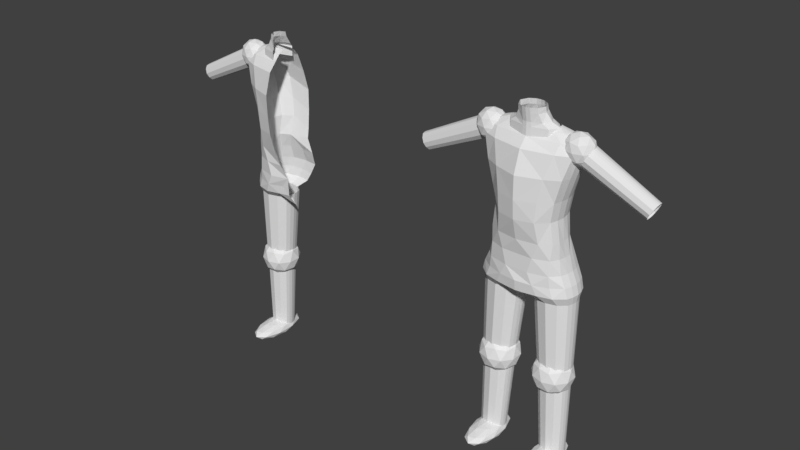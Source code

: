 # Source: player4.blend  (saved by Blender 2.79.0; exported with 4.5.12 LTS)
import bpy
from mathutils import Matrix  # noqa: F401  (used for matrix-valued properties, if any)

bpy.ops.wm.read_factory_settings(use_empty=True)
scene = bpy.context.scene
scene.name = 'Scene'

# ---- collections
col_collection_1 = bpy.data.collections.new('Collection 1'); scene.collection.children.link(col_collection_1)

# ---- world
world_world = bpy.data.worlds.new('World'); scene.world = world_world
world_world.color = (0.05088, 0.05088, 0.05088)
world_world.use_sun_shadow = False
world_world.sun_shadow_jitter_overblur = 0.0
world_world.cycles.sampling_method = 'MANUAL'

# ---- meshes
me_icosphere_008 = bpy.data.meshes.new('Icosphere.008')
me_icosphere_008.from_pydata([(-0.04998, -0.9972, 0.5292), (-0.04998, -1.135, 0.335), (-0.04998, -1.21, 0.1052), (-0.04998, -1.077, 0.02497), (-0.04998, 0.6453, -0.6102), (-0.04998, -1.087, -0.3523), (-0.04998, -0.76, -0.6664)], [(5, 3), (4, 6), (6, 5), (3, 2), (1, 0), (2, 1), (3, 4)], [])
me_icosphere_008.use_remesh_preserve_volume = False
me_icosphere_008.use_remesh_preserve_attributes = False
me_icosphere_008.use_mirror_vertex_groups = False
me_icosphere_008.update()
me_icosphere_005 = bpy.data.meshes.new('Icosphere.005')
me_icosphere_005.from_pydata([(0.0, 0.0, -1.0), (0.7236, -0.5257, -0.4472), (-0.2764, -0.8506, -0.4472), (-0.8944, 0.0, -0.4472), (-0.2764, 0.8506, -0.4472), (0.7236, 0.5257, -0.4472), (0.2764, -0.8506, 0.4472), (-0.7236, -0.5257, 0.4472), (-0.7236, 0.5257, 0.4472), (0.2764, 0.8506, 0.4472), (0.8944, 0.0, 0.4472), (0.0, 0.0, 1.0), (-0.1625, -0.5, -0.8507), (0.4253, -0.309, -0.8507), (0.2629, -0.809, -0.5257), (0.8506, 0.0, -0.5257), (0.4253, 0.309, -0.8507), (-0.5257, 0.0, -0.8507), (-0.6882, -0.5, -0.5257), (-0.1625, 0.5, -0.8507), (-0.6882, 0.5, -0.5257), (0.2629, 0.809, -0.5257), (0.9511, -0.309, 0.0), (0.9511, 0.309, 0.0), (0.0, -1.0, 0.0), (0.5878, -0.809, 0.0), (-0.9511, -0.309, 0.0), (-0.5878, -0.809, 0.0), (-0.5878, 0.809, 0.0), (-0.9511, 0.309, 0.0), (0.5878, 0.809, 0.0), (0.0, 1.0, 0.0), (0.6882, -0.5, 0.5257), (-0.2629, -0.809, 0.5257), (-0.8506, 0.0, 0.5257), (-0.2629, 0.809, 0.5257), (0.6882, 0.5, 0.5257), (0.1625, -0.5, 0.8507), (0.5257, 0.0, 0.8507), (-0.4253, -0.309, 0.8507), (-0.4253, 0.309, 0.8507), (0.1625, 0.5, 0.8507), (-0.1297, -0.3404, 23.29), (0.7787, 0.7415, 22.07), (0.7787, -0.07039, 22.07), (-1.829, 0.3312, 21.06), (0.2736, 0.7724, 24.7), (-1.169, -0.1621, 21.06), (-1.169, 0.7732, 21.06), (-0.4661, 0.8217, 21.06), (-0.4635, 0.986, 24.7), (0.09356, 0.94, 22.07), (0.09356, -0.3389, 22.07), (-0.4661, -0.2486, 21.06), (-0.1297, 0.9784, 23.29), (-1.155, -0.506, 23.29), (0.9957, 0.3356, 22.07), (0.9311, 0.1326, 22.07), (0.4376, 0.1173, 24.7), (0.5982, -0.09508, 23.29), (0.5982, 0.7675, 23.29), (0.9311, 0.5385, 22.07), (0.4376, 0.5541, 24.7), (0.8288, 0.3362, 23.29), (0.7602, 0.5519, 23.29), (0.7602, 0.1206, 23.29), (0.03617, 0.6747, 26.56), (-1.67, 0.03427, 21.06), (-0.5411, 0.8419, 26.56), (-1.67, 0.6281, 21.06), (0.8493, 0.4796, 21.06), (0.8493, 0.1827, 21.06), (-2.181, -0.3404, 23.29), (-0.8675, -0.4572, 22.07), (-1.515, -0.5171, 24.7), (-0.8675, 1.006, 22.07), (-1.515, 1.057, 24.7), (-2.567, 0.986, 24.7), (-1.829, 0.94, 22.07), (-1.829, -0.3389, 22.07), (-2.801, -0.3665, 24.69), (-1.155, 1.049, 23.29), (-2.181, 0.9784, 23.29), (0.8966, 0.3312, 21.06), (0.2368, -0.1621, 21.06), (-1.595, 0.8978, 26.56), (0.2368, 0.7732, 21.06), (0.7379, 0.03427, 21.06), (0.7379, 0.6281, 21.06), (-3.047, -0.153, 20.85), (-2.808, -0.3389, 22.29), (-1.781, 0.1827, 21.06), (-1.781, 0.4796, 21.06), (-1.287, 0.4522, 11.84), (-1.287, 0.2101, 11.84), (0.7672, 0.5732, 11.84), (0.7672, 0.0891, 11.84), (0.3586, 0.6916, 11.84), (0.3586, -0.071, 11.84), (0.8966, 0.3312, 11.84), (0.8581, 0.2101, 11.84), (0.8581, 0.4522, 11.84), (-1.196, 0.5732, 11.84), (-1.196, 0.0891, 11.84), (-0.2144, -0.1415, 11.84), (-0.2144, 0.7311, 11.84), (-0.7875, 0.6916, 11.84), (-0.7875, -0.071, 11.84), (-1.325, 0.3312, 11.84), (0.1646, 0.5037, 26.56), (-0.2297, -0.3665, 24.69), (-0.9358, -0.6548, 33.48), (-0.3531, 0.5875, 31.09), (-0.3531, -0.3448, 31.09), (-2.274, -0.7889, 31.09), (-2.649, 0.8419, 26.56), (0.2401, 0.623, 36.26), (0.2401, -0.3799, 36.26), (-2.274, -0.8577, 36.26), (-2.274, 0.8915, 29.85), (-2.274, 0.9501, 35.02), (-0.6921, 0.8682, 36.26), (-1.048, 0.8154, 31.09), (-1.048, -0.6531, 31.09), (-0.6921, -0.6188, 36.26), (-2.274, 0.9403, 32.25), (-0.9358, 0.8595, 33.48), (-2.274, -0.845, 33.48), (-0.1331, 0.1214, 31.09), (0.5355, 0.1215, 36.26), (0.2736, -0.101, 24.7), (-0.1986, -0.1117, 31.09), (-0.1538, -0.3004, 28.47), (-0.1538, 0.5382, 28.47), (-2.274, 0.8407, 28.45), (0.4475, -0.1292, 36.26), (-0.1647, -0.3731, 33.48), (-0.1647, 0.6174, 33.48), (0.5071, 0.3357, 24.7), (-0.1986, 0.3544, 31.09), (-0.8739, 0.711, 28.47), (0.4475, 0.3723, 36.26), (0.07958, 0.1221, 33.48), (0.01655, 0.1189, 28.47), (-2.274, -0.6154, 28.47), (-0.8739, -0.5121, 28.47), (0.01655, 0.3286, 28.47), (0.006852, 0.3697, 33.48), (0.006852, -0.1255, 33.48), (0.01655, -0.09075, 28.47), (0.6779, 0.5108, 38.99), (0.6779, -0.2747, 38.99), (-2.274, -0.6489, 38.99), (-2.274, 0.7669, 37.75), (-0.2776, 0.7028, 38.99), (-0.2776, -0.4618, 38.99), (0.9805, 0.1181, 38.99), (0.8904, -0.07831, 38.99), (0.8904, 0.3144, 38.99), (0.6455, 0.378, 40.09), (0.6455, -0.1501, 40.09), (-2.274, -0.4017, 40.09), (-2.274, 0.5502, 40.09), (-0.1419, 0.5071, 40.09), (-0.1419, -0.2759, 40.09), (0.8949, 0.1139, 40.09), (0.8207, -0.01808, 40.09), (0.8207, 0.246, 40.09), (-0.1552, 0.2854, 40.85), (-0.1552, -0.06328, 40.85), (-2.274, -0.2294, 40.85), (-2.274, 0.3991, 40.85), (-0.6751, 0.3707, 40.85), (-0.6751, -0.1463, 40.85), (0.009472, 0.1111, 40.85), (-0.03956, 0.02389, 40.85), (-0.03956, 0.1982, 40.85), (-0.7762, 0.1926, 41.29), (-0.7762, 0.02377, 41.29), (-2.274, -0.05667, 41.29), (-2.274, 0.2477, 41.29), (-1.028, 0.2339, 41.29), (-1.028, -0.01645, 41.29), (-0.6964, 0.1082, 41.29), (-0.7202, 0.06598, 41.29), (-0.7202, 0.1504, 41.29), (0.184, 0.1181, 26.56), (-1.238, -0.5146, 26.56), (-2.455, -0.4909, 26.56), (-0.2348, -0.3334, 26.56), (0.2188, 0.3321, 26.56), (0.102, -0.09589, 26.56), (-0.2519, 0.2941, 8.411), (0.7588, -0.03958, 9.83), (-0.638, -0.2458, 9.83), (-1.501, 0.2941, 9.83), (-0.638, 0.834, 9.83), (0.7588, 0.6278, 9.83), (0.1342, -0.2458, 12.13), (-1.263, -0.03958, 12.13), (-1.263, 0.6278, 12.13), (0.1342, 0.834, 12.13), (0.9975, 0.2941, 12.13), (-0.2519, 0.2941, 13.55), (-0.4788, -0.02324, 8.794), (0.3422, 0.09797, 8.794), (0.1153, -0.2194, 9.629), (0.9363, 0.2941, 9.629), (0.3422, 0.4902, 8.794), (-0.9863, 0.2941, 8.794), (-1.213, -0.02325, 9.629), (-0.4788, 0.6114, 8.794), (-1.213, 0.6114, 9.629), (0.1153, 0.8075, 9.629), (1.077, 0.09797, 10.98), (1.077, 0.4902, 10.98), (-0.2519, -0.3406, 10.98), (0.5691, -0.2194, 10.98), (-1.58, 0.09797, 10.98), (-1.073, -0.2194, 10.98), (-1.073, 0.8076, 10.98), (-1.58, 0.4902, 10.98), (0.5691, 0.8076, 10.98), (-0.2519, 0.9288, 10.98), (0.7094, -0.02325, 12.33), (-0.6191, -0.2194, 12.33), (-1.44, 0.2941, 12.33), (-0.6191, 0.8075, 12.33), (0.7094, 0.6114, 12.33), (-0.02499, -0.02324, 13.16), (0.4824, 0.2941, 13.16), (-0.846, 0.09797, 13.16), (-0.846, 0.4902, 13.16), (-0.02499, 0.6114, 13.16), (0.6675, 0.05138, 37.58), (1.424, -0.1564, 38.65), (0.3784, -0.2848, 38.65), (-0.2681, 0.05138, 38.65), (0.3784, 0.3875, 38.65), (1.424, 0.2591, 38.65), (0.9566, -0.2848, 40.37), (-0.08944, -0.1564, 40.37), (-0.08944, 0.2591, 40.37), (0.9566, 0.3875, 40.37), (1.603, 0.05138, 40.37), (0.6675, 0.05138, 41.43), (0.4975, -0.1462, 37.87), (1.112, -0.07073, 37.87), (0.9425, -0.2683, 38.5), (1.557, 0.05138, 38.5), (1.112, 0.1735, 37.87), (0.1175, 0.05138, 37.87), (-0.05239, -0.1462, 38.5), (0.4975, 0.249, 37.87), (-0.05239, 0.249, 38.5), (0.9425, 0.3711, 38.5), (1.662, -0.07073, 39.51), (1.662, 0.1735, 39.51), (0.6675, -0.3438, 39.51), (1.282, -0.2683, 39.51), (-0.3274, -0.07073, 39.51), (0.05263, -0.2683, 39.51), (0.05263, 0.3711, 39.51), (-0.3274, 0.1735, 39.51), (1.282, 0.3711, 39.51), (0.6675, 0.4465, 39.51), (1.387, -0.1462, 40.52), (0.3925, -0.2683, 40.52), (-0.2223, 0.05138, 40.52), (0.3925, 0.3711, 40.52), (1.387, 0.249, 40.52), (0.8374, -0.1462, 41.14), (1.217, 0.05138, 41.14), (0.2226, -0.07073, 41.14), (0.2226, 0.1735, 41.14), (0.8374, 0.249, 41.14), (0.6251, 0.09191, 37.95), (0.7954, -0.1735, 38.52), (0.7954, 0.3298, 38.52), (0.9769, 0.3558, 39.13), (0.9769, -0.22, 39.13), (0.6661, -0.06783, 38.09), (0.6661, 0.2517, 38.09), (1.316, 0.1718, 40.27), (1.316, 0.01204, 40.27), (1.329, 0.09191, 40.31), (1.158, -0.1735, 39.74), (1.158, 0.3298, 39.74), (1.288, -0.06783, 40.18), (1.288, 0.2517, 40.18), (0.6373, 0.01204, 37.99), (0.6373, 0.1718, 37.99), (5.179, 0.172, 34.21), (5.179, 0.04176, 34.21), (5.71, 0.2371, 36.0), (5.71, -0.02336, 36.0), (5.604, 0.3008, 35.64), (5.604, -0.1095, 35.64), (5.743, 0.1069, 36.11), (5.733, 0.04176, 36.08), (5.733, 0.172, 36.08), (5.203, 0.2371, 34.29), (5.203, -0.02336, 34.29), (5.456, -0.1475, 35.14), (5.456, 0.3221, 35.14), (5.308, 0.3008, 34.65), (5.308, -0.1095, 34.65), (5.17, 0.1069, 34.18), (-1.21, 0.3308, 9.923), (-0.71, -0.0428, 9.923), (-0.71, 0.6656, 9.923), (-0.1776, 0.7023, 9.923), (-0.1776, -0.1083, 9.923), (-1.09, 0.1059, 9.923), (-1.09, 0.5557, 9.923), (0.8187, 0.4432, 9.923), (0.8187, 0.2184, 9.923), (0.8545, 0.3308, 9.923), (0.3548, -0.0428, 9.923), (0.3548, 0.6656, 9.923), (0.7343, 0.1059, 9.923), (0.7343, 0.5557, 9.923), (-1.174, 0.2184, 9.923), (-1.174, 0.4432, 9.923), (-0.7994, 0.4225, 0.145), (-0.7994, 0.2391, 0.145), (0.7565, 0.5141, 0.145), (0.7565, 0.1475, 0.145), (0.447, 0.6038, 0.145), (0.447, 0.02619, 0.145), (0.8545, 0.3308, 0.145), (0.8253, 0.2391, 0.145), (0.8253, 0.4225, 0.145), (-0.7305, 0.5141, 0.145), (-0.7305, 0.1475, 0.145), (0.01298, -0.02724, 0.145), (0.01298, 0.6337, 0.145), (-0.4211, 0.6038, 0.145), (-0.4211, 0.02619, 0.145), (-0.8285, 0.3308, 0.145), (-2.02, 0.4365, 39.88), (-2.02, 0.4365, 41.19), (-0.9937, 0.3173, 39.88), (-0.9937, 0.3173, 41.19), (-0.5686, 0.02958, 39.88), (-0.5686, 0.02958, 41.19), (-0.9937, -0.2582, 39.88), (-0.9937, -0.2582, 41.19), (-2.02, -0.3773, 39.88), (-2.02, -0.3773, 41.19), (-2.136, 0.3205, 41.68), (-1.383, 0.2183, 41.68), (-1.071, -0.02843, 41.68), (-1.383, -0.2751, 41.68), (-2.136, -0.3773, 41.68), (-2.112, 0.1784, 42.7), (-1.716, 0.09699, 42.7), (-1.552, -0.09948, 42.7), (-1.716, -0.296, 42.7), (-2.112, -0.3773, 42.7), (-2.205, 0.1081, 43.37), (-1.809, 0.03701, 43.37), (-1.645, -0.1346, 43.37), (-1.809, -0.3062, 43.37), (-2.205, -0.3773, 43.37)], [], [(0, 13, 12), (1, 13, 15), (0, 12, 17), (0, 17, 19), (0, 19, 16), (1, 15, 22), (2, 14, 24), (3, 18, 26), (4, 20, 28), (5, 21, 30), (1, 22, 25), (2, 24, 27), (3, 26, 29), (4, 28, 31), (5, 30, 23), (6, 32, 37), (7, 33, 39), (8, 34, 40), (9, 35, 41), (10, 36, 38), (38, 41, 11), (38, 36, 41), (36, 9, 41), (41, 40, 11), (41, 35, 40), (35, 8, 40), (40, 39, 11), (40, 34, 39), (34, 7, 39), (39, 37, 11), (39, 33, 37), (33, 6, 37), (37, 38, 11), (37, 32, 38), (32, 10, 38), (23, 36, 10), (23, 30, 36), (30, 9, 36), (31, 35, 9), (31, 28, 35), (28, 8, 35), (29, 34, 8), (29, 26, 34), (26, 7, 34), (27, 33, 7), (27, 24, 33), (24, 6, 33), (25, 32, 6), (25, 22, 32), (22, 10, 32), (30, 31, 9), (30, 21, 31), (21, 4, 31), (28, 29, 8), (28, 20, 29), (20, 3, 29), (26, 27, 7), (26, 18, 27), (18, 2, 27), (24, 25, 6), (24, 14, 25), (14, 1, 25), (22, 23, 10), (22, 15, 23), (15, 5, 23), (16, 21, 5), (16, 19, 21), (19, 4, 21), (19, 20, 4), (19, 17, 20), (17, 3, 20), (17, 18, 3), (17, 12, 18), (12, 2, 18), (15, 16, 5), (15, 13, 16), (13, 0, 16), (12, 14, 2), (12, 13, 14), (13, 1, 14), (65, 59, 130, 58), (64, 63, 138, 62), (60, 64, 62, 46), (43, 61, 64, 60), (61, 56, 63, 64), (63, 65, 58, 138), (56, 57, 65, 63), (57, 44, 59, 65), (76, 50, 54, 81), (51, 54, 81, 75), (46, 60, 54, 50), (52, 73, 55, 42), (59, 44, 52, 42), (110, 42, 55, 74), (110, 130, 59, 42), (43, 60, 54, 51), (46, 50, 68, 66), (138, 190, 109, 62), (46, 62, 109, 66), (50, 76, 85, 68), (76, 77, 82, 81), (78, 82, 81, 75), (79, 73, 55, 72), (80, 72, 55, 74), (77, 76, 85, 115), (72, 90, 79), (90, 89, 79), (67, 89, 91), (80, 90, 72), (79, 89, 67, 47), (51, 75, 49, 86), (43, 51, 86, 88), (61, 43, 88, 70), (56, 61, 70, 83), (73, 52, 84, 53), (52, 44, 87, 84), (73, 79, 47, 53), (78, 75, 49, 48), (57, 56, 83, 71), (44, 57, 71, 87), (53, 47, 107, 104), (91, 45, 108, 94), (70, 88, 95, 101), (53, 84, 98, 104), (84, 87, 96, 98), (83, 70, 101, 99), (69, 48, 106, 102), (86, 49, 105, 97), (92, 69, 102, 93), (88, 86, 97, 95), (47, 67, 103, 107), (45, 92, 93, 108), (87, 71, 100, 96), (67, 91, 94, 103), (71, 83, 99, 100), (48, 49, 105, 106), (149, 132, 113, 131), (187, 189, 110, 74), (148, 136, 117, 135), (114, 123, 145, 144), (113, 132, 145, 123), (188, 144, 145, 187), (147, 142, 129, 141), (146, 143, 128, 139), (119, 134, 140, 122), (122, 140, 133, 112), (66, 109, 133, 140), (133, 146, 139, 112), (190, 186, 143, 146), (137, 147, 141, 116), (112, 139, 147, 137), (139, 128, 142, 147), (142, 148, 135, 129), (128, 131, 148, 142), (131, 113, 136, 148), (143, 149, 131, 128), (186, 191, 149, 143), (191, 189, 132, 149), (120, 121, 126, 125), (122, 126, 125, 119), (116, 137, 126, 121), (123, 114, 127, 111), (136, 113, 123, 111), (124, 111, 127, 118), (124, 117, 136, 111), (112, 137, 126, 122), (135, 117, 151, 157), (116, 121, 154, 150), (141, 129, 156, 158), (117, 124, 155, 151), (116, 141, 158, 150), (124, 118, 152, 155), (129, 135, 157, 156), (121, 120, 153, 154), (150, 158, 167, 159), (158, 156, 165, 167), (150, 154, 163, 159), (157, 151, 160, 166), (156, 157, 166, 165), (151, 155, 164, 160), (154, 153, 162, 163), (155, 152, 161, 164), (166, 160, 169, 175), (165, 166, 175, 174), (160, 164, 173, 169), (163, 162, 171, 172), (164, 161, 170, 173), (159, 167, 176, 168), (167, 165, 174, 176), (159, 163, 172, 168), (174, 175, 184, 183), (169, 173, 182, 178), (172, 171, 180, 181), (173, 170, 179, 182), (168, 176, 185, 177), (176, 174, 183, 185), (168, 172, 181, 177), (175, 169, 178, 184), (140, 68, 66), (140, 85, 68), (85, 140, 115), (134, 115, 140), (130, 110, 189, 191), (58, 130, 191, 186), (138, 58, 186, 190), (80, 188, 187, 74), (145, 132, 189, 187), (133, 109, 190, 146), (192, 205, 204), (193, 205, 207), (192, 204, 209), (192, 209, 211), (192, 211, 208), (193, 207, 214), (194, 206, 216), (195, 210, 218), (196, 212, 220), (197, 213, 222), (193, 214, 217), (194, 216, 219), (195, 218, 221), (196, 220, 223), (197, 222, 215), (198, 224, 229), (199, 225, 231), (200, 226, 232), (201, 227, 233), (202, 228, 230), (230, 233, 203), (230, 228, 233), (228, 201, 233), (233, 232, 203), (233, 227, 232), (227, 200, 232), (232, 231, 203), (232, 226, 231), (226, 199, 231), (231, 229, 203), (231, 225, 229), (225, 198, 229), (229, 230, 203), (229, 224, 230), (224, 202, 230), (215, 228, 202), (215, 222, 228), (222, 201, 228), (223, 227, 201), (223, 220, 227), (220, 200, 227), (221, 226, 200), (221, 218, 226), (218, 199, 226), (219, 225, 199), (219, 216, 225), (216, 198, 225), (217, 224, 198), (217, 214, 224), (214, 202, 224), (222, 223, 201), (222, 213, 223), (213, 196, 223), (220, 221, 200), (220, 212, 221), (212, 195, 221), (218, 219, 199), (218, 210, 219), (210, 194, 219), (216, 217, 198), (216, 206, 217), (206, 193, 217), (214, 215, 202), (214, 207, 215), (207, 197, 215), (208, 213, 197), (208, 211, 213), (211, 196, 213), (211, 212, 196), (211, 209, 212), (209, 195, 212), (209, 210, 195), (209, 204, 210), (204, 194, 210), (207, 208, 197), (207, 205, 208), (205, 192, 208), (204, 206, 194), (204, 205, 206), (205, 193, 206), (234, 247, 246), (235, 247, 249), (234, 246, 251), (234, 251, 253), (234, 253, 250), (235, 249, 256), (236, 248, 258), (237, 252, 260), (238, 254, 262), (239, 255, 264), (235, 256, 259), (236, 258, 261), (237, 260, 263), (238, 262, 265), (239, 264, 257), (240, 266, 271), (241, 267, 273), (242, 268, 274), (243, 269, 275), (244, 270, 272), (272, 275, 245), (272, 270, 275), (270, 243, 275), (275, 274, 245), (275, 269, 274), (269, 242, 274), (274, 273, 245), (274, 268, 273), (268, 241, 273), (273, 271, 245), (273, 267, 271), (267, 240, 271), (271, 272, 245), (271, 266, 272), (266, 244, 272), (257, 270, 244), (257, 264, 270), (264, 243, 270), (265, 269, 243), (265, 262, 269), (262, 242, 269), (263, 268, 242), (263, 260, 268), (260, 241, 268), (261, 267, 241), (261, 258, 267), (258, 240, 267), (259, 266, 240), (259, 256, 266), (256, 244, 266), (264, 265, 243), (264, 255, 265), (255, 238, 265), (262, 263, 242), (262, 254, 263), (254, 237, 263), (260, 261, 241), (260, 252, 261), (252, 236, 261), (258, 259, 240), (258, 248, 259), (248, 235, 259), (256, 257, 244), (256, 249, 257), (249, 239, 257), (250, 255, 239), (250, 253, 255), (253, 238, 255), (253, 254, 238), (253, 251, 254), (251, 237, 254), (251, 252, 237), (251, 246, 252), (246, 236, 252), (249, 250, 239), (249, 247, 250), (247, 234, 250), (246, 248, 236), (246, 247, 248), (247, 235, 248), (280, 277, 306, 303), (290, 276, 307, 293), (283, 289, 294, 300), (280, 286, 297, 303), (286, 288, 295, 297), (285, 283, 300, 298), (282, 278, 305, 301), (287, 279, 304, 296), (291, 282, 301, 292), (289, 287, 296, 294), (277, 281, 302, 306), (276, 291, 292, 307), (288, 284, 299, 295), (281, 290, 293, 302), (284, 285, 298, 299), (278, 279, 304, 305), (312, 309, 338, 335), (322, 308, 339, 325), (315, 321, 326, 332), (312, 318, 329, 335), (318, 320, 327, 329), (317, 315, 332, 330), (314, 310, 337, 333), (319, 311, 336, 328), (323, 314, 333, 324), (321, 319, 328, 326), (309, 313, 334, 338), (308, 323, 324, 339), (320, 316, 331, 327), (313, 322, 325, 334), (316, 317, 330, 331), (310, 311, 336, 337), (340, 341, 343, 342), (342, 343, 345, 344), (344, 345, 347, 346), (346, 347, 349, 348), (347, 345, 352, 353), (349, 347, 353, 354), (345, 343, 351, 352), (343, 341, 350, 351), (353, 352, 357, 358), (351, 350, 355, 356), (354, 353, 358, 359), (352, 351, 356, 357), (359, 358, 363, 364), (357, 356, 361, 362), (358, 357, 362, 363), (356, 355, 360, 361)])
me_icosphere_005.use_remesh_preserve_volume = False
me_icosphere_005.use_remesh_preserve_attributes = False
me_icosphere_005.use_mirror_vertex_groups = False
me_icosphere_005.update()
me_icosphere_004 = bpy.data.meshes.new('Icosphere.004')
me_icosphere_004.from_pydata([(0.0, 0.0, -1.0), (0.7236, -0.5257, -0.4472), (-0.2764, -0.8506, -0.4472), (-0.8944, 0.0, -0.4472), (-0.2764, 0.8506, -0.4472), (0.7236, 0.5257, -0.4472), (0.2764, -0.8506, 0.4472), (-0.7236, -0.5257, 0.4472), (-0.7236, 0.5257, 0.4472), (0.2764, 0.8506, 0.4472), (0.8944, 0.0, 0.4472), (0.0, 0.0, 1.0), (-0.1625, -0.5, -0.8507), (0.4253, -0.309, -0.8507), (0.2629, -0.809, -0.5257), (0.8506, 0.0, -0.5257), (0.4253, 0.309, -0.8507), (-0.5257, 0.0, -0.8507), (-0.6882, -0.5, -0.5257), (-0.1625, 0.5, -0.8507), (-0.6882, 0.5, -0.5257), (0.2629, 0.809, -0.5257), (0.9511, -0.309, 0.0), (0.9511, 0.309, 0.0), (0.0, -1.0, 0.0), (0.5878, -0.809, 0.0), (-0.9511, -0.309, 0.0), (-0.5878, -0.809, 0.0), (-0.5878, 0.809, 0.0), (-0.9511, 0.309, 0.0), (0.5878, 0.809, 0.0), (0.0, 1.0, 0.0), (0.6882, -0.5, 0.5257), (-0.2629, -0.809, 0.5257), (-0.8506, 0.0, 0.5257), (-0.2629, 0.809, 0.5257), (0.6882, 0.5, 0.5257), (0.1625, -0.5, 0.8507), (0.5257, 0.0, 0.8507), (-0.4253, -0.309, 0.8507), (-0.4253, 0.309, 0.8507), (0.1625, 0.5, 0.8507), (-2.007, 0.4365, 39.88), (-2.007, 0.3748, 41.19), (-0.9937, 0.3173, 39.88), (-0.9937, 0.2556, 41.19), (-0.5686, 0.02958, 39.88), (-0.5686, 0.02958, 41.19), (-0.9937, -0.2582, 39.88), (-0.9937, -0.2582, 41.19), (-2.007, -0.3773, 39.88), (-2.007, -0.3773, 41.19), (-2.007, 0.3205, 41.68), (-1.383, 0.2183, 41.68), (-1.071, -0.02843, 41.68), (-1.383, -0.2751, 41.68), (-2.007, -0.3773, 41.68), (-2.007, 0.2335, 42.7), (-1.606, 0.136, 42.7), (-1.409, -0.09948, 42.7), (-1.606, -0.335, 42.7), (-2.007, -0.4325, 42.7), (-2.007, 0.1982, 43.37), (-1.636, 0.1007, 43.37), (-1.411, -0.1346, 43.37), (-1.636, -0.3699, 43.37), (-2.007, -0.4674, 43.37), (-1.21, 0.3308, 9.923), (-0.71, -0.0428, 9.923), (-0.71, 0.6656, 9.923), (-0.1776, 0.7023, 9.923), (-0.1776, -0.1083, 9.923), (-1.09, 0.1059, 9.923), (-1.09, 0.5557, 9.923), (0.8187, 0.4432, 9.923), (0.8187, 0.2184, 9.923), (0.8545, 0.3308, 9.923), (0.3548, -0.0428, 9.923), (0.3548, 0.6656, 9.923), (0.7343, 0.1059, 9.923), (0.7343, 0.5557, 9.923), (-1.174, 0.2184, 9.923), (-1.174, 0.4432, 9.923), (-0.7994, 0.4225, 0.145), (-0.7994, 0.2391, 0.145), (0.7565, 0.5141, 0.145), (0.7565, 0.1475, 0.145), (0.447, 0.6038, 0.145), (0.447, 0.02619, 0.145), (0.8545, 0.3308, 0.145), (0.8253, 0.2391, 0.145), (0.8253, 0.4225, 0.145), (-0.7305, 0.5141, 0.145), (-0.7305, 0.1475, 0.145), (0.01298, -0.02724, 0.145), (0.01298, 0.6337, 0.145), (-0.4211, 0.6038, 0.145), (-0.4211, 0.02619, 0.145), (-0.8285, 0.3308, 0.145), (0.6251, 0.09191, 37.95), (0.7954, -0.1735, 38.52), (0.7954, 0.3298, 38.52), (0.9769, 0.3558, 39.13), (0.9769, -0.22, 39.13), (0.6661, -0.06783, 38.09), (0.6661, 0.2517, 38.09), (1.316, 0.1718, 40.27), (1.316, 0.01204, 40.27), (1.329, 0.09191, 40.31), (1.158, -0.1735, 39.74), (1.158, 0.3298, 39.74), (1.288, -0.06783, 40.18), (1.288, 0.2517, 40.18), (0.6373, 0.01204, 37.99), (0.6373, 0.1718, 37.99), (5.179, 0.172, 34.21), (5.179, 0.04176, 34.21), (5.71, 0.2371, 36.0), (5.71, -0.02336, 36.0), (5.604, 0.3008, 35.64), (5.604, -0.1095, 35.64), (5.743, 0.1069, 36.11), (5.733, 0.04176, 36.08), (5.733, 0.172, 36.08), (5.203, 0.2371, 34.29), (5.203, -0.02336, 34.29), (5.456, -0.1475, 35.14), (5.456, 0.3221, 35.14), (5.308, 0.3008, 34.65), (5.308, -0.1095, 34.65), (5.17, 0.1069, 34.18), (0.6675, 0.05138, 37.58), (1.424, -0.1564, 38.65), (0.3784, -0.2848, 38.65), (-0.2681, 0.05138, 38.65), (0.3784, 0.3875, 38.65), (1.424, 0.2591, 38.65), (0.9566, -0.2848, 40.37), (-0.08944, -0.1564, 40.37), (-0.08944, 0.2591, 40.37), (0.9566, 0.3875, 40.37), (1.603, 0.05138, 40.37), (0.6675, 0.05138, 41.43), (0.4975, -0.1462, 37.87), (1.112, -0.07073, 37.87), (0.9425, -0.2683, 38.5), (1.557, 0.05138, 38.5), (1.112, 0.1735, 37.87), (0.1175, 0.05138, 37.87), (-0.05239, -0.1462, 38.5), (0.4975, 0.249, 37.87), (-0.05239, 0.249, 38.5), (0.9425, 0.3711, 38.5), (1.662, -0.07073, 39.51), (1.662, 0.1735, 39.51), (0.6675, -0.3438, 39.51), (1.282, -0.2683, 39.51), (-0.3274, -0.07073, 39.51), (0.05263, -0.2683, 39.51), (0.05263, 0.3711, 39.51), (-0.3274, 0.1735, 39.51), (1.282, 0.3711, 39.51), (0.6675, 0.4465, 39.51), (1.387, -0.1462, 40.52), (0.3925, -0.2683, 40.52), (-0.2223, 0.05138, 40.52), (0.3925, 0.3711, 40.52), (1.387, 0.249, 40.52), (0.8374, -0.1462, 41.14), (1.217, 0.05138, 41.14), (0.2226, -0.07073, 41.14), (0.2226, 0.1735, 41.14), (0.8374, 0.249, 41.14), (-0.2519, 0.2941, 8.411), (0.7588, -0.03958, 9.83), (-0.638, -0.2458, 9.83), (-1.501, 0.2941, 9.83), (-0.638, 0.834, 9.83), (0.7588, 0.6278, 9.83), (0.1342, -0.2458, 12.13), (-1.263, -0.03958, 12.13), (-1.263, 0.6278, 12.13), (0.1342, 0.834, 12.13), (0.9975, 0.2941, 12.13), (-0.2519, 0.2941, 13.55), (-0.4788, -0.02324, 8.794), (0.3422, 0.09797, 8.794), (0.1153, -0.2194, 9.629), (0.9363, 0.2941, 9.629), (0.3422, 0.4902, 8.794), (-0.9863, 0.2941, 8.794), (-1.213, -0.02325, 9.629), (-0.4788, 0.6114, 8.794), (-1.213, 0.6114, 9.629), (0.1153, 0.8075, 9.629), (1.077, 0.09797, 10.98), (1.077, 0.4902, 10.98), (-0.2519, -0.3406, 10.98), (0.5691, -0.2194, 10.98), (-1.58, 0.09797, 10.98), (-1.073, -0.2194, 10.98), (-1.073, 0.8076, 10.98), (-1.58, 0.4902, 10.98), (0.5691, 0.8076, 10.98), (-0.2519, 0.9288, 10.98), (0.7094, -0.02325, 12.33), (-0.6191, -0.2194, 12.33), (-1.44, 0.2941, 12.33), (-0.6191, 0.8075, 12.33), (0.7094, 0.6114, 12.33), (-0.025, -0.02324, 13.16), (0.4824, 0.2941, 13.16), (-0.846, 0.09797, 13.16), (-0.846, 0.4902, 13.16), (-0.025, 0.6114, 13.16), (-0.1297, -0.3404, 23.29), (0.7787, 0.7415, 22.07), (0.7787, -0.07039, 22.07), (-1.829, 0.3312, 21.06), (0.2736, 0.7724, 24.7), (-1.169, -0.1621, 21.06), (-1.169, 0.7732, 21.06), (-0.4661, 0.8217, 21.06), (-0.4635, 0.986, 24.7), (0.09356, 0.94, 22.07), (0.09356, -0.3389, 22.07), (-0.4661, -0.2486, 21.06), (-0.1297, 0.9784, 23.29), (-1.155, -0.506, 23.29), (0.9957, 0.3356, 22.07), (0.9311, 0.1326, 22.07), (0.4376, 0.1173, 24.7), (0.5982, -0.09508, 23.29), (0.5982, 0.7675, 23.29), (0.9311, 0.5385, 22.07), (0.4376, 0.5541, 24.7), (0.8288, 0.3362, 23.29), (0.7602, 0.5519, 23.29), (0.7602, 0.1206, 23.29), (0.03617, 0.6747, 26.56), (-1.67, 0.03427, 21.06), (-0.5411, 0.8419, 26.56), (-1.67, 0.6281, 21.06), (0.8493, 0.4796, 21.06), (0.8493, 0.1827, 21.06), (-2.274, -0.5239, 22.0), (-0.8675, -0.4572, 22.07), (-1.515, -0.5171, 24.7), (-0.8675, 1.006, 22.07), (-1.515, 1.057, 24.7), (-2.274, 0.986, 24.7), (-1.829, 0.94, 22.07), (-1.829, -0.5023, 22.0), (-1.155, 1.049, 23.29), (-2.181, 0.9784, 23.29), (0.8966, 0.3312, 21.06), (0.2368, -0.1621, 21.06), (-1.595, 0.8978, 26.56), (0.2368, 0.7732, 21.06), (0.7379, 0.03427, 21.06), (0.7379, 0.6281, 21.06), (-1.781, 0.1827, 21.06), (-1.781, 0.4796, 21.06), (-1.287, 0.4522, 11.84), (-1.287, 0.2101, 11.84), (0.7672, 0.5732, 11.84), (0.7672, 0.0891, 11.84), (0.3586, 0.6916, 11.84), (0.3586, -0.071, 11.84), (0.8966, 0.3312, 11.84), (0.8581, 0.2101, 11.84), (0.8581, 0.4522, 11.84), (-1.196, 0.5732, 11.84), (-1.196, 0.0891, 11.84), (-0.2144, -0.1415, 11.84), (-0.2144, 0.7311, 11.84), (-0.7875, 0.6916, 11.84), (-0.7875, -0.071, 11.84), (-1.325, 0.3312, 11.84), (0.1646, 0.5037, 26.56), (-0.2297, -0.3665, 24.69), (-0.9358, -0.6548, 33.48), (-0.3531, 0.5875, 31.09), (-0.3531, -0.3448, 31.09), (-2.274, -0.7889, 31.09), (-2.274, 0.8419, 26.56), (0.2401, 0.623, 36.26), (0.2401, -0.3799, 36.26), (-2.274, -0.8577, 36.26), (-2.274, 0.8915, 29.85), (-0.6921, 0.8682, 36.26), (-1.048, 0.8154, 31.09), (-1.048, -0.6531, 31.09), (-0.6921, -0.6188, 36.26), (-0.9358, 0.8595, 33.48), (-0.1331, 0.1214, 31.09), (0.5355, 0.1215, 36.26), (0.2736, -0.101, 24.7), (-0.1986, -0.1117, 31.09), (-0.1538, -0.3004, 28.47), (-0.1538, 0.5382, 28.47), (0.4475, -0.1292, 36.26), (-0.1647, -0.3731, 33.48), (-0.1647, 0.6174, 33.48), (0.5071, 0.3357, 24.7), (-0.1986, 0.3544, 31.09), (-0.8739, 0.711, 28.47), (0.4475, 0.3723, 36.26), (0.07958, 0.1221, 33.48), (0.01655, 0.1189, 28.47), (-0.8739, -0.5121, 28.47), (0.01655, 0.3286, 28.47), (0.006851, 0.3697, 33.48), (0.006851, -0.1255, 33.48), (0.01655, -0.09075, 28.47), (0.6779, 0.5108, 38.99), (0.6779, -0.2747, 38.99), (-0.2776, 0.7028, 38.99), (-0.2776, -0.4618, 38.99), (0.9805, 0.1181, 38.99), (0.8904, -0.07831, 38.99), (0.8904, 0.3144, 38.99), (0.6455, 0.378, 40.09), (0.6455, -0.1501, 40.09), (-0.1419, 0.5071, 40.09), (-0.1419, -0.2759, 40.09), (0.8949, 0.1139, 40.09), (0.8207, -0.01808, 40.09), (0.8207, 0.246, 40.09), (-0.1552, 0.2854, 40.85), (-0.1552, -0.06328, 40.85), (-2.274, -0.2294, 40.85), (-2.274, 0.3991, 40.85), (-0.6751, 0.3707, 40.85), (-0.6751, -0.1463, 40.85), (0.009471, 0.1111, 40.85), (-0.03957, 0.02389, 40.85), (-0.03957, 0.1982, 40.85), (-0.7762, 0.1926, 41.29), (-0.7762, 0.02377, 41.29), (-2.274, -0.05667, 41.29), (-2.274, 0.2477, 41.29), (-1.028, 0.2339, 41.29), (-1.028, -0.01645, 41.29), (-0.6964, 0.1082, 41.29), (-0.7202, 0.06598, 41.29), (-0.7202, 0.1504, 41.29), (0.184, 0.1181, 26.56), (-1.238, -0.5146, 26.56), (-0.2348, -0.3334, 26.56), (0.2188, 0.3321, 26.56), (0.102, -0.09589, 26.56), (-4.549, 0.0, -1.0), (-5.272, -0.5257, -0.4472), (-4.272, -0.8506, -0.4472), (-3.654, 0.0, -0.4472), (-4.272, 0.8506, -0.4472), (-5.272, 0.5257, -0.4472), (-4.825, -0.8506, 0.4472), (-3.825, -0.5257, 0.4472), (-3.825, 0.5257, 0.4472), (-4.825, 0.8506, 0.4472), (-5.443, 0.0, 0.4472), (-4.549, 0.0, 1.0), (-4.386, -0.5, -0.8507), (-4.974, -0.309, -0.8507), (-4.811, -0.809, -0.5257), (-5.399, 0.0, -0.5257), (-4.974, 0.309, -0.8507), (-4.023, 0.0, -0.8506), (-3.86, -0.5, -0.5257), (-4.386, 0.5, -0.8507), (-3.86, 0.5, -0.5257), (-4.811, 0.809, -0.5257), (-5.5, -0.309, 1.907e-06), (-5.5, 0.309, 1.907e-06), (-4.549, -1.0, 1.907e-06), (-5.136, -0.809, 1.907e-06), (-3.597, -0.309, 1.907e-06), (-3.961, -0.809, 1.907e-06), (-3.961, 0.809, 1.907e-06), (-3.597, 0.309, 1.907e-06), (-5.136, 0.809, 1.907e-06), (-4.549, 1.0, 1.907e-06), (-5.237, -0.5, 0.5257), (-4.286, -0.809, 0.5257), (-3.698, 0.0, 0.5257), (-4.286, 0.809, 0.5257), (-5.237, 0.5, 0.5257), (-4.711, -0.5, 0.8507), (-5.074, 0.0, 0.8507), (-4.123, -0.309, 0.8507), (-4.123, 0.309, 0.8507), (-4.711, 0.5, 0.8507), (-2.542, 0.4365, 39.88), (-2.542, 0.3748, 41.19), (-3.555, 0.3173, 39.88), (-3.555, 0.2556, 41.19), (-3.98, 0.02958, 39.88), (-3.98, 0.02958, 41.19), (-3.555, -0.2582, 39.88), (-3.555, -0.2582, 41.19), (-2.542, -0.3773, 39.88), (-2.542, -0.3773, 41.19), (-2.542, 0.3205, 41.68), (-3.166, 0.2183, 41.68), (-3.477, -0.02843, 41.68), (-3.166, -0.2751, 41.68), (-2.542, -0.3773, 41.68), (-2.542, 0.2335, 42.7), (-2.943, 0.136, 42.7), (-3.139, -0.09948, 42.7), (-2.943, -0.335, 42.7), (-2.542, -0.4325, 42.7), (-2.542, 0.1982, 43.37), (-2.912, 0.1007, 43.37), (-3.137, -0.1346, 43.37), (-2.912, -0.3699, 43.37), (-2.542, -0.4674, 43.37), (-3.339, 0.3308, 9.923), (-3.839, -0.0428, 9.923), (-3.839, 0.6656, 9.923), (-4.371, 0.7023, 9.923), (-4.371, -0.1083, 9.923), (-3.459, 0.1059, 9.923), (-3.459, 0.5557, 9.923), (-5.367, 0.4432, 9.923), (-5.367, 0.2184, 9.923), (-5.403, 0.3308, 9.923), (-4.903, -0.0428, 9.923), (-4.903, 0.6656, 9.923), (-5.283, 0.1059, 9.923), (-5.283, 0.5557, 9.923), (-3.375, 0.2184, 9.923), (-3.375, 0.4432, 9.923), (-3.749, 0.4225, 0.145), (-3.749, 0.2391, 0.145), (-5.305, 0.5141, 0.145), (-5.305, 0.1475, 0.145), (-4.996, 0.6038, 0.145), (-4.996, 0.02619, 0.145), (-5.403, 0.3308, 0.145), (-5.374, 0.2391, 0.145), (-5.374, 0.4225, 0.145), (-3.818, 0.5141, 0.145), (-3.818, 0.1475, 0.145), (-4.562, -0.02724, 0.145), (-4.562, 0.6337, 0.145), (-4.127, 0.6038, 0.145), (-4.127, 0.02619, 0.145), (-3.72, 0.3308, 0.145), (-5.174, 0.09191, 37.95), (-5.344, -0.1735, 38.52), (-5.344, 0.3298, 38.52), (-5.525, 0.3558, 39.13), (-5.525, -0.22, 39.13), (-5.215, -0.06783, 38.09), (-5.215, 0.2517, 38.09), (-5.865, 0.1718, 40.27), (-5.865, 0.01204, 40.27), (-5.877, 0.09191, 40.31), (-5.707, -0.1735, 39.74), (-5.707, 0.3298, 39.74), (-5.836, -0.06783, 40.18), (-5.836, 0.2517, 40.18), (-5.186, 0.01204, 37.99), (-5.186, 0.1718, 37.99), (-9.728, 0.172, 34.21), (-9.728, 0.04176, 34.21), (-10.26, 0.2371, 36.0), (-10.26, -0.02336, 36.0), (-10.15, 0.3008, 35.64), (-10.15, -0.1095, 35.64), (-10.29, 0.1069, 36.11), (-10.28, 0.04176, 36.08), (-10.28, 0.172, 36.08), (-9.751, 0.2371, 34.29), (-9.751, -0.02336, 34.29), (-10.0, -0.1475, 35.14), (-10.0, 0.3221, 35.14), (-9.857, 0.3008, 34.65), (-9.857, -0.1095, 34.65), (-9.718, 0.1069, 34.18), (-5.216, 0.05138, 37.58), (-5.973, -0.1564, 38.65), (-4.927, -0.2848, 38.65), (-4.28, 0.05138, 38.65), (-4.927, 0.3875, 38.65), (-5.973, 0.2591, 38.65), (-5.505, -0.2848, 40.37), (-4.459, -0.1564, 40.37), (-4.459, 0.2591, 40.37), (-5.505, 0.3875, 40.37), (-6.152, 0.05138, 40.37), (-5.216, 0.05138, 41.43), (-5.046, -0.1462, 37.87), (-5.661, -0.07073, 37.87), (-5.491, -0.2683, 38.5), (-6.106, 0.05138, 38.5), (-5.661, 0.1735, 37.87), (-4.666, 0.05138, 37.87), (-4.496, -0.1462, 38.5), (-5.046, 0.249, 37.87), (-4.496, 0.249, 38.5), (-5.491, 0.3711, 38.5), (-6.211, -0.07073, 39.51), (-6.211, 0.1735, 39.51), (-5.216, -0.3438, 39.51), (-5.831, -0.2683, 39.51), (-4.221, -0.07073, 39.51), (-4.601, -0.2683, 39.51), (-4.601, 0.3711, 39.51), (-4.221, 0.1735, 39.51), (-5.831, 0.3711, 39.51), (-5.216, 0.4465, 39.51), (-5.936, -0.1462, 40.52), (-4.941, -0.2683, 40.52), (-4.326, 0.05138, 40.52), (-4.941, 0.3711, 40.52), (-5.936, 0.249, 40.52), (-5.386, -0.1462, 41.14), (-5.766, 0.05138, 41.14), (-4.771, -0.07073, 41.14), (-4.771, 0.1735, 41.14), (-5.386, 0.249, 41.14), (-4.297, 0.2941, 8.411), (-5.307, -0.03958, 9.83), (-3.911, -0.2458, 9.83), (-3.047, 0.2941, 9.83), (-3.911, 0.834, 9.83), (-5.307, 0.6278, 9.83), (-4.683, -0.2458, 12.13), (-3.286, -0.03958, 12.13), (-3.286, 0.6278, 12.13), (-4.683, 0.834, 12.13), (-5.546, 0.2941, 12.13), (-4.297, 0.2941, 13.55), (-4.07, -0.02324, 8.794), (-4.891, 0.09797, 8.794), (-4.664, -0.2194, 9.629), (-5.485, 0.2941, 9.629), (-4.891, 0.4902, 8.794), (-3.562, 0.2941, 8.794), (-3.335, -0.02325, 9.629), (-4.07, 0.6114, 8.794), (-3.335, 0.6114, 9.629), (-4.664, 0.8075, 9.629), (-5.625, 0.09797, 10.98), (-5.625, 0.4902, 10.98), (-4.297, -0.3406, 10.98), (-5.118, -0.2194, 10.98), (-2.968, 0.09797, 10.98), (-3.476, -0.2194, 10.98), (-3.476, 0.8076, 10.98), (-2.968, 0.4902, 10.98), (-5.118, 0.8076, 10.98), (-4.297, 0.9288, 10.98), (-5.258, -0.02325, 12.33), (-3.929, -0.2194, 12.33), (-3.108, 0.2941, 12.33), (-3.929, 0.8075, 12.33), (-5.258, 0.6114, 12.33), (-4.524, -0.02324, 13.16), (-5.031, 0.2941, 13.16), (-3.703, 0.09797, 13.16), (-3.703, 0.4902, 13.16), (-4.524, 0.6114, 13.16), (-4.419, -0.3404, 23.29), (-5.327, 0.7415, 22.07), (-5.327, -0.07039, 22.07), (-2.72, 0.3312, 21.06), (-4.822, 0.7724, 24.7), (-3.38, -0.1621, 21.06), (-3.38, 0.7732, 21.06), (-4.082, 0.8217, 21.06), (-4.085, 0.986, 24.7), (-4.642, 0.94, 22.07), (-4.642, -0.3389, 22.07), (-4.082, -0.2486, 21.06), (-4.419, 0.9784, 23.29), (-3.393, -0.506, 23.29), (-5.544, 0.3356, 22.07), (-5.48, 0.1326, 22.07), (-4.986, 0.1173, 24.7), (-5.147, -0.09508, 23.29), (-5.147, 0.7675, 23.29), (-5.48, 0.5385, 22.07), (-4.986, 0.5541, 24.7), (-5.377, 0.3362, 23.29), (-5.309, 0.5519, 23.29), (-5.309, 0.1206, 23.29), (-4.585, 0.6747, 26.56), (-2.879, 0.03427, 21.06), (-4.007, 0.8419, 26.56), (-2.879, 0.6281, 21.06), (-5.398, 0.4796, 21.06), (-5.398, 0.1827, 21.06), (-2.274, -0.5657, 23.29), (-3.681, -0.4572, 22.07), (-3.033, -0.5171, 24.7), (-3.681, 1.006, 22.07), (-3.033, 1.057, 24.7), (-2.72, 0.94, 22.07), (-2.72, -0.5023, 22.0), (-3.393, 1.049, 23.29), (-2.367, 0.9784, 23.29), (-5.445, 0.3312, 21.06), (-4.785, -0.1621, 21.06), (-2.953, 0.8978, 26.56), (-4.785, 0.7732, 21.06), (-5.286, 0.03427, 21.06), (-5.286, 0.6281, 21.06), (-2.767, 0.1827, 21.06), (-2.767, 0.4796, 21.06), (-3.262, 0.4522, 11.84), (-3.262, 0.2101, 11.84), (-5.316, 0.5732, 11.84), (-5.316, 0.0891, 11.84), (-4.907, 0.6916, 11.84), (-4.907, -0.071, 11.84), (-5.445, 0.3312, 11.84), (-5.407, 0.2101, 11.84), (-5.407, 0.4522, 11.84), (-3.352, 0.5732, 11.84), (-3.352, 0.0891, 11.84), (-4.334, -0.1415, 11.84), (-4.334, 0.7311, 11.84), (-3.761, 0.6916, 11.84), (-3.761, -0.071, 11.84), (-3.223, 0.3312, 11.84), (-4.713, 0.5037, 26.56), (-4.319, -0.3665, 24.69), (-3.613, -0.6548, 33.48), (-4.195, 0.5875, 31.09), (-4.195, -0.3448, 31.09), (-4.789, 0.623, 36.26), (-4.789, -0.3799, 36.26), (-2.274, 0.9501, 35.02), (-3.856, 0.8682, 36.26), (-3.501, 0.8154, 31.09), (-3.501, -0.6531, 31.09), (-3.856, -0.6188, 36.26), (-2.274, 0.9403, 32.25), (-3.613, 0.8595, 33.48), (-2.274, -0.845, 33.48), (-4.415, 0.1214, 31.09), (-5.084, 0.1215, 36.26), (-4.822, -0.101, 24.7), (-4.35, -0.1117, 31.09), (-4.395, -0.3004, 28.47), (-4.395, 0.5382, 28.47), (-2.274, 0.8407, 28.45), (-4.996, -0.1292, 36.26), (-4.384, -0.3731, 33.48), (-4.384, 0.6174, 33.48), (-5.056, 0.3357, 24.7), (-4.35, 0.3544, 31.09), (-3.675, 0.711, 28.47), (-4.996, 0.3723, 36.26), (-4.628, 0.1221, 33.48), (-4.565, 0.1189, 28.47), (-2.274, -0.6154, 28.47), (-3.675, -0.5121, 28.47), (-4.565, 0.3286, 28.47), (-4.555, 0.3697, 33.48), (-4.555, -0.1255, 33.48), (-4.565, -0.09075, 28.47), (-5.226, 0.5108, 38.99), (-5.226, -0.2747, 38.99), (-2.274, -0.6489, 38.99), (-2.274, 0.7669, 37.75), (-4.271, 0.7028, 38.99), (-4.271, -0.4618, 38.99), (-5.529, 0.1181, 38.99), (-5.439, -0.07831, 38.99), (-5.439, 0.3144, 38.99), (-5.194, 0.378, 40.09), (-5.194, -0.1501, 40.09), (-2.274, -0.4017, 40.09), (-2.274, 0.5502, 40.09), (-4.407, 0.5071, 40.09), (-4.407, -0.2759, 40.09), (-5.443, 0.1139, 40.09), (-5.369, -0.01808, 40.09), (-5.369, 0.246, 40.09), (-4.393, 0.2854, 40.85), (-4.393, -0.06328, 40.85), (-3.873, 0.3707, 40.85), (-3.873, -0.1463, 40.85), (-4.558, 0.1111, 40.85), (-4.509, 0.02389, 40.85), (-4.509, 0.1982, 40.85), (-3.772, 0.1926, 41.29), (-3.772, 0.02377, 41.29), (-3.521, 0.2339, 41.29), (-3.521, -0.01645, 41.29), (-3.852, 0.1082, 41.29), (-3.828, 0.06598, 41.29), (-3.828, 0.1504, 41.29), (-4.733, 0.1181, 26.56), (-3.311, -0.5146, 26.56), (-4.314, -0.3334, 26.56), (-4.767, 0.3321, 26.56), (-4.651, -0.09589, 26.56), (-2.274, -0.3504, 21.29), (-2.274, -0.235, 21.02), (-2.274, 0.9489, 23.29), (-2.274, 0.8614, 22.07), (-2.274, 0.7927, 21.49), (-2.274, 0.6281, 21.06), (-2.274, 0.3312, 21.06), (-2.274, 0.4796, 21.06), (-2.274, -0.3981, 41.19), (-2.274, -0.4532, 42.7), (-2.274, -0.3981, 39.88), (-2.274, -0.3981, 41.68), (-2.274, -0.4881, 43.37), (-2.274, 0.4514, 39.88), (-2.274, 0.3897, 41.19), (-2.274, 0.3354, 41.68), (-2.274, 0.2484, 42.7), (-2.274, 0.2131, 43.37)], [], [(0, 13, 12), (1, 13, 15), (0, 12, 17), (0, 17, 19), (0, 19, 16), (1, 15, 22), (2, 14, 24), (3, 18, 26), (4, 20, 28), (5, 21, 30), (1, 22, 25), (2, 24, 27), (3, 26, 29), (4, 28, 31), (5, 30, 23), (6, 32, 37), (7, 33, 39), (8, 34, 40), (9, 35, 41), (10, 36, 38), (38, 41, 11), (38, 36, 41), (36, 9, 41), (41, 40, 11), (41, 35, 40), (35, 8, 40), (40, 39, 11), (40, 34, 39), (34, 7, 39), (39, 37, 11), (39, 33, 37), (33, 6, 37), (37, 38, 11), (37, 32, 38), (32, 10, 38), (23, 36, 10), (23, 30, 36), (30, 9, 36), (31, 35, 9), (31, 28, 35), (28, 8, 35), (29, 34, 8), (29, 26, 34), (26, 7, 34), (27, 33, 7), (27, 24, 33), (24, 6, 33), (25, 32, 6), (25, 22, 32), (22, 10, 32), (30, 31, 9), (30, 21, 31), (21, 4, 31), (28, 29, 8), (28, 20, 29), (20, 3, 29), (26, 27, 7), (26, 18, 27), (18, 2, 27), (24, 25, 6), (24, 14, 25), (14, 1, 25), (22, 23, 10), (22, 15, 23), (15, 5, 23), (16, 21, 5), (16, 19, 21), (19, 4, 21), (19, 20, 4), (19, 17, 20), (17, 3, 20), (17, 18, 3), (17, 12, 18), (12, 2, 18), (15, 16, 5), (15, 13, 16), (13, 0, 16), (12, 14, 2), (12, 13, 14), (13, 1, 14), (42, 43, 45, 44), (44, 45, 47, 46), (46, 47, 49, 48), (48, 49, 51, 50), (49, 47, 54, 55), (51, 49, 55, 56), (47, 45, 53, 54), (45, 43, 52, 53), (55, 54, 59, 60), (53, 52, 57, 58), (56, 55, 60, 61), (54, 53, 58, 59), (61, 60, 65, 66), (59, 58, 63, 64), (60, 59, 64, 65), (58, 57, 62, 63), (71, 68, 97, 94), (81, 67, 98, 84), (74, 80, 85, 91), (71, 77, 88, 94), (77, 79, 86, 88), (76, 74, 91, 89), (73, 69, 96, 92), (78, 70, 95, 87), (82, 73, 92, 83), (80, 78, 87, 85), (68, 72, 93, 97), (67, 82, 83, 98), (79, 75, 90, 86), (72, 81, 84, 93), (75, 76, 89, 90), (69, 70, 95, 96), (103, 100, 129, 126), (113, 99, 130, 116), (106, 112, 117, 123), (103, 109, 120, 126), (109, 111, 118, 120), (108, 106, 123, 121), (105, 101, 128, 124), (110, 102, 127, 119), (114, 105, 124, 115), (112, 110, 119, 117), (100, 104, 125, 129), (99, 114, 115, 130), (111, 107, 122, 118), (104, 113, 116, 125), (107, 108, 121, 122), (101, 102, 127, 128), (131, 144, 143), (132, 144, 146), (131, 143, 148), (131, 148, 150), (131, 150, 147), (132, 146, 153), (133, 145, 155), (134, 149, 157), (135, 151, 159), (136, 152, 161), (132, 153, 156), (133, 155, 158), (134, 157, 160), (135, 159, 162), (136, 161, 154), (137, 163, 168), (138, 164, 170), (139, 165, 171), (140, 166, 172), (141, 167, 169), (169, 172, 142), (169, 167, 172), (167, 140, 172), (172, 171, 142), (172, 166, 171), (166, 139, 171), (171, 170, 142), (171, 165, 170), (165, 138, 170), (170, 168, 142), (170, 164, 168), (164, 137, 168), (168, 169, 142), (168, 163, 169), (163, 141, 169), (154, 167, 141), (154, 161, 167), (161, 140, 167), (162, 166, 140), (162, 159, 166), (159, 139, 166), (160, 165, 139), (160, 157, 165), (157, 138, 165), (158, 164, 138), (158, 155, 164), (155, 137, 164), (156, 163, 137), (156, 153, 163), (153, 141, 163), (161, 162, 140), (161, 152, 162), (152, 135, 162), (159, 160, 139), (159, 151, 160), (151, 134, 160), (157, 158, 138), (157, 149, 158), (149, 133, 158), (155, 156, 137), (155, 145, 156), (145, 132, 156), (153, 154, 141), (153, 146, 154), (146, 136, 154), (147, 152, 136), (147, 150, 152), (150, 135, 152), (150, 151, 135), (150, 148, 151), (148, 134, 151), (148, 149, 134), (148, 143, 149), (143, 133, 149), (146, 147, 136), (146, 144, 147), (144, 131, 147), (143, 145, 133), (143, 144, 145), (144, 132, 145), (173, 186, 185), (174, 186, 188), (173, 185, 190), (173, 190, 192), (173, 192, 189), (174, 188, 195), (175, 187, 197), (176, 191, 199), (177, 193, 201), (178, 194, 203), (174, 195, 198), (175, 197, 200), (176, 199, 202), (177, 201, 204), (178, 203, 196), (179, 205, 210), (180, 206, 212), (181, 207, 213), (182, 208, 214), (183, 209, 211), (211, 214, 184), (211, 209, 214), (209, 182, 214), (214, 213, 184), (214, 208, 213), (208, 181, 213), (213, 212, 184), (213, 207, 212), (207, 180, 212), (212, 210, 184), (212, 206, 210), (206, 179, 210), (210, 211, 184), (210, 205, 211), (205, 183, 211), (196, 209, 183), (196, 203, 209), (203, 182, 209), (204, 208, 182), (204, 201, 208), (201, 181, 208), (202, 207, 181), (202, 199, 207), (199, 180, 207), (200, 206, 180), (200, 197, 206), (197, 179, 206), (198, 205, 179), (198, 195, 205), (195, 183, 205), (203, 204, 182), (203, 194, 204), (194, 177, 204), (201, 202, 181), (201, 193, 202), (193, 176, 202), (199, 200, 180), (199, 191, 200), (191, 175, 200), (197, 198, 179), (197, 187, 198), (187, 174, 198), (195, 196, 183), (195, 188, 196), (188, 178, 196), (189, 194, 178), (189, 192, 194), (192, 177, 194), (192, 193, 177), (192, 190, 193), (190, 176, 193), (190, 191, 176), (190, 185, 191), (185, 175, 191), (188, 189, 178), (188, 186, 189), (186, 173, 189), (185, 187, 175), (185, 186, 187), (186, 174, 187), (238, 232, 297, 231), (237, 236, 304, 235), (233, 237, 235, 219), (216, 234, 237, 233), (234, 229, 236, 237), (236, 238, 231, 304), (229, 230, 238, 236), (230, 217, 232, 238), (249, 223, 227, 253), (224, 227, 253, 248), (219, 233, 227, 223), (225, 246, 228, 215), (232, 217, 225, 215), (280, 215, 228, 247), (280, 297, 232, 215), (216, 233, 227, 224), (219, 223, 241, 239), (304, 350, 279, 235), (219, 235, 279, 239), (223, 249, 257, 241), (249, 250, 254, 253), (251, 254, 253, 248), (252, 246, 228, 597), (250, 249, 257, 285), (224, 248, 222, 258), (216, 224, 258, 260), (234, 216, 260, 243), (229, 234, 243, 255), (246, 225, 256, 226), (225, 217, 259, 256), (246, 252, 220, 226), (251, 248, 222, 221), (230, 229, 255, 244), (217, 230, 244, 259), (226, 220, 277, 274), (261, 218, 278, 264), (243, 260, 265, 271), (226, 256, 268, 274), (256, 259, 266, 268), (255, 243, 271, 269), (242, 221, 276, 272), (258, 222, 275, 267), (262, 242, 272, 263), (260, 258, 267, 265), (220, 240, 273, 277), (218, 262, 263, 278), (259, 244, 270, 266), (240, 261, 264, 273), (244, 255, 269, 270), (221, 222, 275, 276), (314, 299, 283, 298), (348, 349, 280, 247), (313, 302, 287, 301), (284, 292, 310, 661), (283, 299, 310, 292), (312, 308, 296, 307), (311, 309, 295, 305), (289, 651, 306, 291), (291, 306, 300, 282), (239, 279, 300, 306), (300, 311, 305, 282), (350, 347, 309, 311), (303, 312, 307, 286), (282, 305, 312, 303), (305, 295, 308, 312), (308, 313, 301, 296), (295, 298, 313, 308), (298, 283, 302, 313), (309, 314, 298, 295), (347, 351, 314, 309), (351, 349, 299, 314), (637, 290, 294, 642), (291, 294, 642, 289), (286, 303, 294, 290), (292, 284, 644, 281), (302, 283, 292, 281), (293, 281, 644, 288), (293, 287, 302, 281), (282, 303, 294, 291), (301, 287, 316, 320), (286, 290, 317, 315), (307, 296, 319, 321), (287, 293, 318, 316), (286, 307, 321, 315), (293, 288, 669, 318), (296, 301, 320, 319), (290, 637, 670, 317), (315, 321, 328, 322), (321, 319, 326, 328), (315, 317, 324, 322), (320, 316, 323, 327), (319, 320, 327, 326), (316, 318, 325, 323), (317, 670, 679, 324), (318, 669, 678, 325), (327, 323, 330, 336), (326, 327, 336, 335), (323, 325, 334, 330), (324, 679, 332, 333), (325, 678, 331, 334), (322, 328, 337, 329), (328, 326, 335, 337), (322, 324, 333, 329), (335, 336, 345, 344), (330, 334, 343, 339), (333, 332, 341, 342), (334, 331, 340, 343), (329, 337, 346, 338), (337, 335, 344, 346), (329, 333, 342, 338), (336, 330, 339, 345), (306, 241, 239), (306, 257, 241), (257, 306, 285), (651, 285, 306), (297, 280, 349, 351), (231, 297, 351, 347), (304, 231, 347, 350), (310, 299, 349, 348), (300, 279, 350, 311), (352, 365, 364), (353, 365, 367), (352, 364, 369), (352, 369, 371), (352, 371, 368), (353, 367, 374), (354, 366, 376), (355, 370, 378), (356, 372, 380), (357, 373, 382), (353, 374, 377), (354, 376, 379), (355, 378, 381), (356, 380, 383), (357, 382, 375), (358, 384, 389), (359, 385, 391), (360, 386, 392), (361, 387, 393), (362, 388, 390), (390, 393, 363), (390, 388, 393), (388, 361, 393), (393, 392, 363), (393, 387, 392), (387, 360, 392), (392, 391, 363), (392, 386, 391), (386, 359, 391), (391, 389, 363), (391, 385, 389), (385, 358, 389), (389, 390, 363), (389, 384, 390), (384, 362, 390), (375, 388, 362), (375, 382, 388), (382, 361, 388), (383, 387, 361), (383, 380, 387), (380, 360, 387), (381, 386, 360), (381, 378, 386), (378, 359, 386), (379, 385, 359), (379, 376, 385), (376, 358, 385), (377, 384, 358), (377, 374, 384), (374, 362, 384), (382, 383, 361), (382, 373, 383), (373, 356, 383), (380, 381, 360), (380, 372, 381), (372, 355, 381), (378, 379, 359), (378, 370, 379), (370, 354, 379), (376, 377, 358), (376, 366, 377), (366, 353, 377), (374, 375, 362), (374, 367, 375), (367, 357, 375), (368, 373, 357), (368, 371, 373), (371, 356, 373), (371, 372, 356), (371, 369, 372), (369, 355, 372), (369, 370, 355), (369, 364, 370), (364, 354, 370), (367, 368, 357), (367, 365, 368), (365, 352, 368), (364, 366, 354), (364, 365, 366), (365, 353, 366), (394, 395, 397, 396), (396, 397, 399, 398), (398, 399, 401, 400), (400, 401, 403, 402), (401, 399, 406, 407), (403, 401, 407, 408), (399, 397, 405, 406), (397, 395, 404, 405), (407, 406, 411, 412), (405, 404, 409, 410), (408, 407, 412, 413), (406, 405, 410, 411), (413, 412, 417, 418), (411, 410, 415, 416), (412, 411, 416, 417), (410, 409, 414, 415), (423, 420, 449, 446), (433, 419, 450, 436), (426, 432, 437, 443), (423, 429, 440, 446), (429, 431, 438, 440), (428, 426, 443, 441), (425, 421, 448, 444), (430, 422, 447, 439), (434, 425, 444, 435), (432, 430, 439, 437), (420, 424, 445, 449), (419, 434, 435, 450), (431, 427, 442, 438), (424, 433, 436, 445), (427, 428, 441, 442), (421, 422, 447, 448), (455, 452, 481, 478), (465, 451, 482, 468), (458, 464, 469, 475), (455, 461, 472, 478), (461, 463, 470, 472), (460, 458, 475, 473), (457, 453, 480, 476), (462, 454, 479, 471), (466, 457, 476, 467), (464, 462, 471, 469), (452, 456, 477, 481), (451, 466, 467, 482), (463, 459, 474, 470), (456, 465, 468, 477), (459, 460, 473, 474), (453, 454, 479, 480), (483, 496, 495), (484, 496, 498), (483, 495, 500), (483, 500, 502), (483, 502, 499), (484, 498, 505), (485, 497, 507), (486, 501, 509), (487, 503, 511), (488, 504, 513), (484, 505, 508), (485, 507, 510), (486, 509, 512), (487, 511, 514), (488, 513, 506), (489, 515, 520), (490, 516, 522), (491, 517, 523), (492, 518, 524), (493, 519, 521), (521, 524, 494), (521, 519, 524), (519, 492, 524), (524, 523, 494), (524, 518, 523), (518, 491, 523), (523, 522, 494), (523, 517, 522), (517, 490, 522), (522, 520, 494), (522, 516, 520), (516, 489, 520), (520, 521, 494), (520, 515, 521), (515, 493, 521), (506, 519, 493), (506, 513, 519), (513, 492, 519), (514, 518, 492), (514, 511, 518), (511, 491, 518), (512, 517, 491), (512, 509, 517), (509, 490, 517), (510, 516, 490), (510, 507, 516), (507, 489, 516), (508, 515, 489), (508, 505, 515), (505, 493, 515), (513, 514, 492), (513, 504, 514), (504, 487, 514), (511, 512, 491), (511, 503, 512), (503, 486, 512), (509, 510, 490), (509, 501, 510), (501, 485, 510), (507, 508, 489), (507, 497, 508), (497, 484, 508), (505, 506, 493), (505, 498, 506), (498, 488, 506), (499, 504, 488), (499, 502, 504), (502, 487, 504), (502, 503, 487), (502, 500, 503), (500, 486, 503), (500, 501, 486), (500, 495, 501), (495, 485, 501), (498, 499, 488), (498, 496, 499), (496, 483, 499), (495, 497, 485), (495, 496, 497), (496, 484, 497), (525, 538, 537), (526, 538, 540), (525, 537, 542), (525, 542, 544), (525, 544, 541), (526, 540, 547), (527, 539, 549), (528, 543, 551), (529, 545, 553), (530, 546, 555), (526, 547, 550), (527, 549, 552), (528, 551, 554), (529, 553, 556), (530, 555, 548), (531, 557, 562), (532, 558, 564), (533, 559, 565), (534, 560, 566), (535, 561, 563), (563, 566, 536), (563, 561, 566), (561, 534, 566), (566, 565, 536), (566, 560, 565), (560, 533, 565), (565, 564, 536), (565, 559, 564), (559, 532, 564), (564, 562, 536), (564, 558, 562), (558, 531, 562), (562, 563, 536), (562, 557, 563), (557, 535, 563), (548, 561, 535), (548, 555, 561), (555, 534, 561), (556, 560, 534), (556, 553, 560), (553, 533, 560), (554, 559, 533), (554, 551, 559), (551, 532, 559), (552, 558, 532), (552, 549, 558), (549, 531, 558), (550, 557, 531), (550, 547, 557), (547, 535, 557), (555, 556, 534), (555, 546, 556), (546, 529, 556), (553, 554, 533), (553, 545, 554), (545, 528, 554), (551, 552, 532), (551, 543, 552), (543, 527, 552), (549, 550, 531), (549, 539, 550), (539, 526, 550), (547, 548, 535), (547, 540, 548), (540, 530, 548), (541, 546, 530), (541, 544, 546), (544, 529, 546), (544, 545, 529), (544, 542, 545), (542, 528, 545), (542, 543, 528), (542, 537, 543), (537, 527, 543), (540, 541, 530), (540, 538, 541), (538, 525, 541), (537, 539, 527), (537, 538, 539), (538, 526, 539), (590, 584, 647, 583), (589, 588, 655, 587), (585, 589, 587, 571), (568, 586, 589, 585), (586, 581, 588, 589), (588, 590, 583, 655), (581, 582, 590, 588), (582, 569, 584, 590), (601, 575, 579, 604), (576, 579, 604, 600), (571, 585, 579, 575), (577, 598, 580, 567), (584, 569, 577, 567), (631, 567, 580, 599), (631, 647, 584, 567), (568, 585, 579, 576), (571, 575, 593, 591), (655, 702, 630, 587), (571, 587, 630, 591), (575, 601, 608, 593), (601, 250, 605, 604), (602, 605, 604, 600), (603, 598, 580, 597), (250, 601, 608, 285), (576, 600, 574, 609), (568, 576, 609, 611), (586, 568, 611, 595), (581, 586, 595, 606), (598, 577, 607, 578), (577, 569, 610, 607), (598, 603, 572, 578), (602, 600, 574, 573), (582, 581, 606, 596), (569, 582, 596, 610), (578, 572, 628, 625), (612, 570, 629, 615), (595, 611, 616, 622), (578, 607, 619, 625), (607, 610, 617, 619), (606, 595, 622, 620), (594, 573, 627, 623), (609, 574, 626, 618), (613, 594, 623, 614), (611, 609, 618, 616), (572, 592, 624, 628), (570, 613, 614, 629), (610, 596, 621, 617), (592, 612, 615, 624), (596, 606, 620, 621), (573, 574, 626, 627), (666, 649, 634, 648), (700, 701, 631, 599), (665, 653, 636, 652), (284, 640, 662, 661), (634, 649, 662, 640), (664, 659, 646, 658), (663, 660, 645, 656), (289, 651, 657, 639), (639, 657, 650, 633), (591, 630, 650, 657), (650, 663, 656, 633), (702, 699, 660, 663), (654, 664, 658, 635), (633, 656, 664, 654), (656, 645, 659, 664), (659, 665, 652, 646), (645, 648, 665, 659), (648, 634, 653, 665), (660, 666, 648, 645), (699, 703, 666, 660), (703, 701, 649, 666), (637, 638, 643, 642), (639, 643, 642, 289), (635, 654, 643, 638), (640, 284, 644, 632), (653, 634, 640, 632), (641, 632, 644, 288), (641, 636, 653, 632), (633, 654, 643, 639), (652, 636, 668, 674), (635, 638, 671, 667), (658, 646, 673, 675), (636, 641, 672, 668), (635, 658, 675, 667), (641, 288, 669, 672), (646, 652, 674, 673), (638, 637, 670, 671), (667, 675, 684, 676), (675, 673, 682, 684), (667, 671, 680, 676), (674, 668, 677, 683), (673, 674, 683, 682), (668, 672, 681, 677), (671, 670, 679, 680), (672, 669, 678, 681), (683, 677, 686, 690), (682, 683, 690, 689), (677, 681, 688, 686), (680, 679, 332, 687), (681, 678, 331, 688), (676, 684, 691, 685), (684, 682, 689, 691), (676, 680, 687, 685), (689, 690, 697, 696), (686, 688, 695, 693), (687, 332, 341, 694), (688, 331, 340, 695), (685, 691, 698, 692), (691, 689, 696, 698), (685, 687, 694, 692), (690, 686, 693, 697), (657, 593, 591), (657, 608, 593), (608, 657, 285), (651, 285, 657), (647, 631, 701, 703), (583, 647, 703, 699), (655, 583, 699, 702), (662, 649, 701, 700), (650, 630, 702, 663), (603, 597, 245), (245, 252, 597), (220, 252, 240), (572, 603, 592), (603, 704, 245), (245, 704, 252), (705, 252, 704), (704, 603, 705), (240, 252, 705), (592, 603, 705), (310, 348, 661), (662, 700, 661), (661, 348, 700), (700, 599, 348), (348, 247, 599), (247, 228, 599), (599, 580, 597), (597, 228, 599), (240, 705, 261), (592, 705, 612), (261, 705, 218), (612, 705, 570), (573, 594, 709, 708), (605, 250, 706), (254, 250, 706), (251, 707, 706, 254), (602, 707, 706, 605), (221, 708, 707, 251), (573, 708, 707, 602), (221, 242, 709, 708), (262, 711, 709, 242), (613, 711, 709, 594), (570, 710, 711, 613), (218, 710, 711, 262), (570, 705, 710), (705, 710, 218), (402, 403, 712, 714), (408, 413, 713, 715), (403, 408, 715, 712), (61, 66, 716, 713), (50, 51, 712, 714), (51, 56, 715, 712), (56, 61, 713, 715), (413, 418, 716, 713), (404, 395, 718, 719), (43, 42, 717, 718), (414, 409, 720, 721), (409, 404, 719, 720), (395, 394, 717, 718), (52, 43, 718, 719), (57, 52, 719, 720), (62, 57, 720, 721)])
me_icosphere_004.use_remesh_preserve_volume = False
me_icosphere_004.use_remesh_preserve_attributes = False
me_icosphere_004.use_mirror_vertex_groups = False
me_icosphere_004.update()

# ---- objects
ob_icosphere = bpy.data.objects.new('Icosphere', me_icosphere_008)
ob_icosphere_003 = bpy.data.objects.new('Icosphere.003', me_icosphere_005)
ob_icosphere_002 = bpy.data.objects.new('Icosphere.002', me_icosphere_004)

# ---- transforms, parenting, visibility, modifiers, constraints
ob_icosphere.location = (1.926, -3.457, 14.99)
ob_icosphere.scale = (1.479, 1.194, 1.849)
ob_icosphere.lineart.crease_threshold = 0.0
ob_icosphere_003.location = (-22.78, -2.45, -12.75)
ob_icosphere_003.scale = (-1.117, 2.457, 0.6074)
ob_icosphere_003.lineart.crease_threshold = 0.0
ob_icosphere_002.location = (4.454, -2.45, -12.75)
ob_icosphere_002.scale = (1.117, 2.457, 0.6074)
ob_icosphere_002.lineart.crease_threshold = 0.0

# ---- collection membership
col_collection_1.objects.link(ob_icosphere)
col_collection_1.objects.link(ob_icosphere_003)
col_collection_1.objects.link(ob_icosphere_002)

# ---- scene / render settings (as saved in the file)
scene.frame_start = 1; scene.frame_end = 250; scene.frame_set(1)
scene.render.engine = 'BLENDER_EEVEE_NEXT'
scene.render.resolution_percentage = 50
scene.render.dither_intensity = 0.0
scene.cycles.use_denoising = False
scene.cycles.samples = 128
scene.cycles.sampling_pattern = 'TABULATED_SOBOL'
scene.cycles.use_adaptive_sampling = False
scene.cycles.use_light_tree = False
scene.cycles.blur_glossy = 0.0
scene.cycles.sample_clamp_indirect = 0.0
scene.view_settings.view_transform = 'Standard'
bpy.context.view_layer.update()

# ---- added for rendering (the .blend has no active camera and no usable light): camera, sun
cam_auto = bpy.data.cameras.new('AutoCamera')
cam_auto.lens = 50.0
cam_auto.sensor_width = 36.0
cam_auto.clip_end = 1000.0
ob_auto_camera = bpy.data.objects.new('AutoCamera', cam_auto)
scene.collection.objects.link(ob_auto_camera)
ob_auto_camera.location = (37.0103, -57.7886, 38.2459)
ob_auto_camera.rotation_euler = (1.09748, -7.21219e-08, 0.694738)
scene.camera = ob_auto_camera
light_auto_sun = bpy.data.lights.new('AutoSun', 'SUN')
light_auto_sun.energy = 3.0
light_auto_sun.angle = 0.0523599
ob_auto_sun = bpy.data.objects.new('AutoSun', light_auto_sun)
scene.collection.objects.link(ob_auto_sun)
ob_auto_sun.rotation_euler = (0.872665, 0.174533, 0.523599)
bpy.context.view_layer.update()
